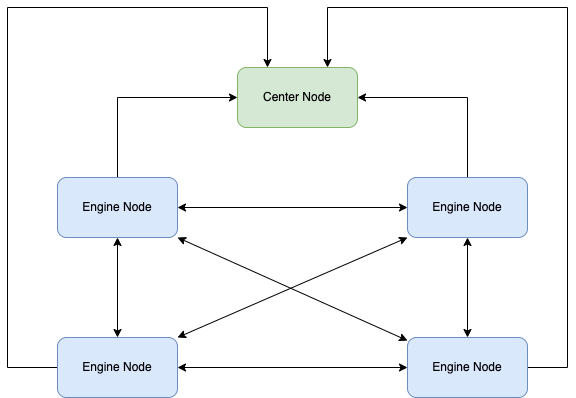

The diagram above was exported from draw.io. Its source (the exported page's mxGraphModel, read from the mxfile embedded in the PNG):
<mxGraphModel dx="946" dy="564" grid="1" gridSize="10" guides="1" tooltips="1" connect="1" arrows="1" fold="1" page="1" pageScale="1" pageWidth="827" pageHeight="1169" math="0" shadow="0">
  <root>
    <mxCell id="0" />
    <mxCell id="1" parent="0" />
    <mxCell id="X1YUeU6kp2VKaca7jl-Q-1" value="Center Node" style="rounded=1;whiteSpace=wrap;html=1;fillColor=#d5e8d4;strokeColor=#82b366;" vertex="1" parent="1">
      <mxGeometry x="370" y="110" width="120" height="60" as="geometry" />
    </mxCell>
    <mxCell id="X1YUeU6kp2VKaca7jl-Q-17" style="edgeStyle=orthogonalEdgeStyle;rounded=0;orthogonalLoop=1;jettySize=auto;html=1;entryX=0;entryY=0.5;entryDx=0;entryDy=0;" edge="1" parent="1" source="X1YUeU6kp2VKaca7jl-Q-2" target="X1YUeU6kp2VKaca7jl-Q-1">
      <mxGeometry relative="1" as="geometry">
        <Array as="points">
          <mxPoint x="250" y="140" />
        </Array>
      </mxGeometry>
    </mxCell>
    <mxCell id="X1YUeU6kp2VKaca7jl-Q-2" value="Engine&amp;nbsp;Node" style="rounded=1;whiteSpace=wrap;html=1;fillColor=#dae8fc;strokeColor=#6c8ebf;" vertex="1" parent="1">
      <mxGeometry x="190" y="220" width="120" height="60" as="geometry" />
    </mxCell>
    <mxCell id="X1YUeU6kp2VKaca7jl-Q-19" style="edgeStyle=orthogonalEdgeStyle;rounded=0;orthogonalLoop=1;jettySize=auto;html=1;entryX=0.75;entryY=0;entryDx=0;entryDy=0;" edge="1" parent="1" source="X1YUeU6kp2VKaca7jl-Q-3" target="X1YUeU6kp2VKaca7jl-Q-1">
      <mxGeometry relative="1" as="geometry">
        <Array as="points">
          <mxPoint x="700" y="410" />
          <mxPoint x="700" y="50" />
          <mxPoint x="460" y="50" />
        </Array>
      </mxGeometry>
    </mxCell>
    <mxCell id="X1YUeU6kp2VKaca7jl-Q-3" value="Engine&amp;nbsp;Node" style="rounded=1;whiteSpace=wrap;html=1;fillColor=#dae8fc;strokeColor=#6c8ebf;" vertex="1" parent="1">
      <mxGeometry x="540" y="380" width="120" height="60" as="geometry" />
    </mxCell>
    <mxCell id="X1YUeU6kp2VKaca7jl-Q-16" style="edgeStyle=orthogonalEdgeStyle;rounded=0;orthogonalLoop=1;jettySize=auto;html=1;entryX=1;entryY=0.5;entryDx=0;entryDy=0;" edge="1" parent="1" source="X1YUeU6kp2VKaca7jl-Q-4" target="X1YUeU6kp2VKaca7jl-Q-1">
      <mxGeometry relative="1" as="geometry">
        <Array as="points">
          <mxPoint x="600" y="140" />
        </Array>
      </mxGeometry>
    </mxCell>
    <mxCell id="X1YUeU6kp2VKaca7jl-Q-4" value="Engine&amp;nbsp;Node" style="rounded=1;whiteSpace=wrap;html=1;fillColor=#dae8fc;strokeColor=#6c8ebf;" vertex="1" parent="1">
      <mxGeometry x="540" y="220" width="120" height="60" as="geometry" />
    </mxCell>
    <mxCell id="X1YUeU6kp2VKaca7jl-Q-8" value="" style="endArrow=classic;startArrow=classic;html=1;rounded=0;exitX=1;exitY=0.5;exitDx=0;exitDy=0;entryX=0;entryY=0.5;entryDx=0;entryDy=0;" edge="1" parent="1" source="X1YUeU6kp2VKaca7jl-Q-2" target="X1YUeU6kp2VKaca7jl-Q-4">
      <mxGeometry width="50" height="50" relative="1" as="geometry">
        <mxPoint x="389" y="250" as="sourcePoint" />
        <mxPoint x="439" y="200" as="targetPoint" />
      </mxGeometry>
    </mxCell>
    <mxCell id="X1YUeU6kp2VKaca7jl-Q-9" value="" style="endArrow=classic;startArrow=classic;html=1;rounded=0;" edge="1" parent="1" source="X1YUeU6kp2VKaca7jl-Q-3">
      <mxGeometry width="50" height="50" relative="1" as="geometry">
        <mxPoint x="240" y="350" as="sourcePoint" />
        <mxPoint x="310" y="280" as="targetPoint" />
      </mxGeometry>
    </mxCell>
    <mxCell id="X1YUeU6kp2VKaca7jl-Q-10" value="" style="endArrow=classic;startArrow=classic;html=1;rounded=0;entryX=0.5;entryY=1;entryDx=0;entryDy=0;" edge="1" parent="1" source="X1YUeU6kp2VKaca7jl-Q-3" target="X1YUeU6kp2VKaca7jl-Q-4">
      <mxGeometry width="50" height="50" relative="1" as="geometry">
        <mxPoint x="460" y="340" as="sourcePoint" />
        <mxPoint x="690" y="340" as="targetPoint" />
      </mxGeometry>
    </mxCell>
    <mxCell id="X1YUeU6kp2VKaca7jl-Q-18" style="edgeStyle=orthogonalEdgeStyle;rounded=0;orthogonalLoop=1;jettySize=auto;html=1;entryX=0.25;entryY=0;entryDx=0;entryDy=0;" edge="1" parent="1" source="X1YUeU6kp2VKaca7jl-Q-11" target="X1YUeU6kp2VKaca7jl-Q-1">
      <mxGeometry relative="1" as="geometry">
        <mxPoint x="160" y="190" as="targetPoint" />
        <Array as="points">
          <mxPoint x="140" y="410" />
          <mxPoint x="140" y="50" />
          <mxPoint x="400" y="50" />
        </Array>
      </mxGeometry>
    </mxCell>
    <mxCell id="X1YUeU6kp2VKaca7jl-Q-11" value="Engine&amp;nbsp;Node" style="rounded=1;whiteSpace=wrap;html=1;fillColor=#dae8fc;strokeColor=#6c8ebf;" vertex="1" parent="1">
      <mxGeometry x="190" y="380" width="120" height="60" as="geometry" />
    </mxCell>
    <mxCell id="X1YUeU6kp2VKaca7jl-Q-12" value="" style="endArrow=classic;startArrow=classic;html=1;rounded=0;entryX=1;entryY=0.5;entryDx=0;entryDy=0;" edge="1" parent="1" target="X1YUeU6kp2VKaca7jl-Q-11">
      <mxGeometry width="50" height="50" relative="1" as="geometry">
        <mxPoint x="540" y="410" as="sourcePoint" />
        <mxPoint x="20" y="430" as="targetPoint" />
      </mxGeometry>
    </mxCell>
    <mxCell id="X1YUeU6kp2VKaca7jl-Q-13" value="" style="endArrow=classic;startArrow=classic;html=1;rounded=0;entryX=0.5;entryY=1;entryDx=0;entryDy=0;" edge="1" parent="1" target="X1YUeU6kp2VKaca7jl-Q-2">
      <mxGeometry width="50" height="50" relative="1" as="geometry">
        <mxPoint x="250" y="380" as="sourcePoint" />
        <mxPoint x="249.5" y="280" as="targetPoint" />
      </mxGeometry>
    </mxCell>
    <mxCell id="X1YUeU6kp2VKaca7jl-Q-14" value="" style="endArrow=classic;startArrow=classic;html=1;rounded=0;entryX=1;entryY=0;entryDx=0;entryDy=0;exitX=0;exitY=1;exitDx=0;exitDy=0;" edge="1" parent="1" source="X1YUeU6kp2VKaca7jl-Q-4" target="X1YUeU6kp2VKaca7jl-Q-11">
      <mxGeometry width="50" height="50" relative="1" as="geometry">
        <mxPoint x="550" y="393.1034482758621" as="sourcePoint" />
        <mxPoint x="320" y="290" as="targetPoint" />
      </mxGeometry>
    </mxCell>
  </root>
</mxGraphModel>